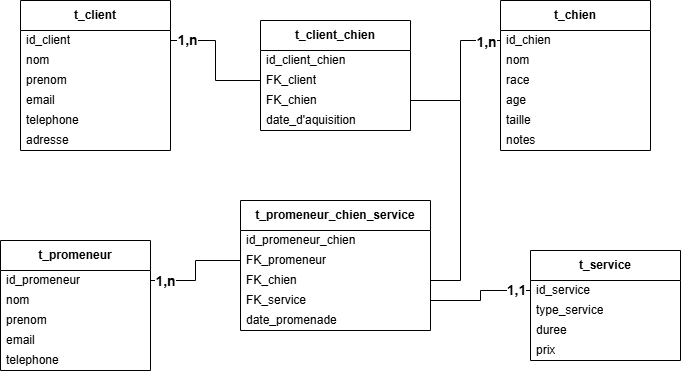

The diagram above was exported from draw.io. Its source (the exported page's mxGraphModel, read from the mxfile embedded in the PNG):
<mxGraphModel dx="919" dy="589" grid="1" gridSize="10" guides="1" tooltips="1" connect="1" arrows="1" fold="1" page="1" pageScale="1" pageWidth="827" pageHeight="1169" math="0" shadow="0">
  <root>
    <mxCell id="0" />
    <mxCell id="1" parent="0" />
    <mxCell id="M59YGHRc5CSXnA4LC9G3-1" parent="1" style="swimlane;fontStyle=0;childLayout=stackLayout;horizontal=1;startSize=30;horizontalStack=0;resizeParent=1;resizeParentMax=0;resizeLast=0;collapsible=1;marginBottom=0;whiteSpace=wrap;html=1;" value="&lt;b&gt;t_client&lt;/b&gt;" vertex="1">
      <mxGeometry height="150" width="150" x="50" y="150" as="geometry" />
    </mxCell>
    <mxCell id="M59YGHRc5CSXnA4LC9G3-2" parent="M59YGHRc5CSXnA4LC9G3-1" style="text;strokeColor=none;fillColor=none;align=left;verticalAlign=middle;spacingLeft=4;spacingRight=4;overflow=hidden;points=[[0,0.5],[1,0.5]];portConstraint=eastwest;rotatable=0;whiteSpace=wrap;html=1;" value="id_client" vertex="1">
      <mxGeometry height="20" width="150" y="30" as="geometry" />
    </mxCell>
    <mxCell id="M59YGHRc5CSXnA4LC9G3-3" parent="M59YGHRc5CSXnA4LC9G3-1" style="text;strokeColor=none;fillColor=none;align=left;verticalAlign=middle;spacingLeft=4;spacingRight=4;overflow=hidden;points=[[0,0.5],[1,0.5]];portConstraint=eastwest;rotatable=0;whiteSpace=wrap;html=1;" value="nom" vertex="1">
      <mxGeometry height="20" width="150" y="50" as="geometry" />
    </mxCell>
    <mxCell id="M59YGHRc5CSXnA4LC9G3-4" parent="M59YGHRc5CSXnA4LC9G3-1" style="text;strokeColor=none;fillColor=none;align=left;verticalAlign=middle;spacingLeft=4;spacingRight=4;overflow=hidden;points=[[0,0.5],[1,0.5]];portConstraint=eastwest;rotatable=0;whiteSpace=wrap;html=1;" value="prenom" vertex="1">
      <mxGeometry height="20" width="150" y="70" as="geometry" />
    </mxCell>
    <mxCell id="M59YGHRc5CSXnA4LC9G3-5" parent="M59YGHRc5CSXnA4LC9G3-1" style="text;strokeColor=none;fillColor=none;align=left;verticalAlign=middle;spacingLeft=4;spacingRight=4;overflow=hidden;points=[[0,0.5],[1,0.5]];portConstraint=eastwest;rotatable=0;whiteSpace=wrap;html=1;" value="email" vertex="1">
      <mxGeometry height="20" width="150" y="90" as="geometry" />
    </mxCell>
    <mxCell id="M59YGHRc5CSXnA4LC9G3-6" parent="M59YGHRc5CSXnA4LC9G3-1" style="text;strokeColor=none;fillColor=none;align=left;verticalAlign=middle;spacingLeft=4;spacingRight=4;overflow=hidden;points=[[0,0.5],[1,0.5]];portConstraint=eastwest;rotatable=0;whiteSpace=wrap;html=1;" value="telephone" vertex="1">
      <mxGeometry height="20" width="150" y="110" as="geometry" />
    </mxCell>
    <mxCell id="M59YGHRc5CSXnA4LC9G3-7" parent="M59YGHRc5CSXnA4LC9G3-1" style="text;strokeColor=none;fillColor=none;align=left;verticalAlign=middle;spacingLeft=4;spacingRight=4;overflow=hidden;points=[[0,0.5],[1,0.5]];portConstraint=eastwest;rotatable=0;whiteSpace=wrap;html=1;" value="adresse" vertex="1">
      <mxGeometry height="20" width="150" y="130" as="geometry" />
    </mxCell>
    <mxCell id="M59YGHRc5CSXnA4LC9G3-8" parent="1" style="swimlane;fontStyle=0;childLayout=stackLayout;horizontal=1;startSize=30;horizontalStack=0;resizeParent=1;resizeParentMax=0;resizeLast=0;collapsible=1;marginBottom=0;whiteSpace=wrap;html=1;" value="&lt;b&gt;t_chien&lt;/b&gt;" vertex="1">
      <mxGeometry height="150" width="150" x="530" y="150" as="geometry" />
    </mxCell>
    <mxCell id="M59YGHRc5CSXnA4LC9G3-9" parent="M59YGHRc5CSXnA4LC9G3-8" style="text;strokeColor=none;fillColor=none;align=left;verticalAlign=middle;spacingLeft=4;spacingRight=4;overflow=hidden;points=[[0,0.5],[1,0.5]];portConstraint=eastwest;rotatable=0;whiteSpace=wrap;html=1;" value="id_chien" vertex="1">
      <mxGeometry height="20" width="150" y="30" as="geometry" />
    </mxCell>
    <mxCell id="M59YGHRc5CSXnA4LC9G3-10" parent="M59YGHRc5CSXnA4LC9G3-8" style="text;strokeColor=none;fillColor=none;align=left;verticalAlign=middle;spacingLeft=4;spacingRight=4;overflow=hidden;points=[[0,0.5],[1,0.5]];portConstraint=eastwest;rotatable=0;whiteSpace=wrap;html=1;" value="nom" vertex="1">
      <mxGeometry height="20" width="150" y="50" as="geometry" />
    </mxCell>
    <mxCell id="M59YGHRc5CSXnA4LC9G3-11" parent="M59YGHRc5CSXnA4LC9G3-8" style="text;strokeColor=none;fillColor=none;align=left;verticalAlign=middle;spacingLeft=4;spacingRight=4;overflow=hidden;points=[[0,0.5],[1,0.5]];portConstraint=eastwest;rotatable=0;whiteSpace=wrap;html=1;" value="race" vertex="1">
      <mxGeometry height="20" width="150" y="70" as="geometry" />
    </mxCell>
    <mxCell id="M59YGHRc5CSXnA4LC9G3-12" parent="M59YGHRc5CSXnA4LC9G3-8" style="text;strokeColor=none;fillColor=none;align=left;verticalAlign=middle;spacingLeft=4;spacingRight=4;overflow=hidden;points=[[0,0.5],[1,0.5]];portConstraint=eastwest;rotatable=0;whiteSpace=wrap;html=1;" value="age" vertex="1">
      <mxGeometry height="20" width="150" y="90" as="geometry" />
    </mxCell>
    <mxCell id="M59YGHRc5CSXnA4LC9G3-13" parent="M59YGHRc5CSXnA4LC9G3-8" style="text;strokeColor=none;fillColor=none;align=left;verticalAlign=middle;spacingLeft=4;spacingRight=4;overflow=hidden;points=[[0,0.5],[1,0.5]];portConstraint=eastwest;rotatable=0;whiteSpace=wrap;html=1;" value="taille" vertex="1">
      <mxGeometry height="20" width="150" y="110" as="geometry" />
    </mxCell>
    <mxCell id="M59YGHRc5CSXnA4LC9G3-14" parent="M59YGHRc5CSXnA4LC9G3-8" style="text;strokeColor=none;fillColor=none;align=left;verticalAlign=middle;spacingLeft=4;spacingRight=4;overflow=hidden;points=[[0,0.5],[1,0.5]];portConstraint=eastwest;rotatable=0;whiteSpace=wrap;html=1;" value="notes" vertex="1">
      <mxGeometry height="20" width="150" y="130" as="geometry" />
    </mxCell>
    <mxCell id="M59YGHRc5CSXnA4LC9G3-15" parent="1" style="swimlane;fontStyle=0;childLayout=stackLayout;horizontal=1;startSize=30;horizontalStack=0;resizeParent=1;resizeParentMax=0;resizeLast=0;collapsible=1;marginBottom=0;whiteSpace=wrap;html=1;" value="&lt;b&gt;t_client_chien&lt;/b&gt;" vertex="1">
      <mxGeometry height="110" width="150" x="290" y="170" as="geometry" />
    </mxCell>
    <mxCell id="M59YGHRc5CSXnA4LC9G3-16" parent="M59YGHRc5CSXnA4LC9G3-15" style="text;strokeColor=none;fillColor=none;align=left;verticalAlign=middle;spacingLeft=4;spacingRight=4;overflow=hidden;points=[[0,0.5],[1,0.5]];portConstraint=eastwest;rotatable=0;whiteSpace=wrap;html=1;" value="id_client_chien" vertex="1">
      <mxGeometry height="20" width="150" y="30" as="geometry" />
    </mxCell>
    <mxCell id="M59YGHRc5CSXnA4LC9G3-22" parent="M59YGHRc5CSXnA4LC9G3-15" style="text;strokeColor=none;fillColor=none;align=left;verticalAlign=middle;spacingLeft=4;spacingRight=4;overflow=hidden;points=[[0,0.5],[1,0.5]];portConstraint=eastwest;rotatable=0;whiteSpace=wrap;html=1;" value="FK_client" vertex="1">
      <mxGeometry height="20" width="150" y="50" as="geometry" />
    </mxCell>
    <mxCell id="M59YGHRc5CSXnA4LC9G3-23" parent="M59YGHRc5CSXnA4LC9G3-15" style="text;strokeColor=none;fillColor=none;align=left;verticalAlign=middle;spacingLeft=4;spacingRight=4;overflow=hidden;points=[[0,0.5],[1,0.5]];portConstraint=eastwest;rotatable=0;whiteSpace=wrap;html=1;" value="FK_chien" vertex="1">
      <mxGeometry height="20" width="150" y="70" as="geometry" />
    </mxCell>
    <mxCell id="M59YGHRc5CSXnA4LC9G3-24" parent="M59YGHRc5CSXnA4LC9G3-15" style="text;strokeColor=none;fillColor=none;align=left;verticalAlign=middle;spacingLeft=4;spacingRight=4;overflow=hidden;points=[[0,0.5],[1,0.5]];portConstraint=eastwest;rotatable=0;whiteSpace=wrap;html=1;" value="date_d'aquisition" vertex="1">
      <mxGeometry height="20" width="150" y="90" as="geometry" />
    </mxCell>
    <mxCell id="M59YGHRc5CSXnA4LC9G3-25" edge="1" parent="1" source="M59YGHRc5CSXnA4LC9G3-2" style="endArrow=none;html=1;rounded=0;entryX=0;entryY=0.5;entryDx=0;entryDy=0;exitX=1;exitY=0.5;exitDx=0;exitDy=0;edgeStyle=orthogonalEdgeStyle;" target="M59YGHRc5CSXnA4LC9G3-22" value="">
      <mxGeometry height="50" relative="1" width="50" as="geometry">
        <Array as="points">
          <mxPoint x="245" y="190" />
          <mxPoint x="245" y="230" />
        </Array>
        <mxPoint x="220" y="250" as="sourcePoint" />
        <mxPoint x="270" y="200" as="targetPoint" />
      </mxGeometry>
    </mxCell>
    <mxCell id="M59YGHRc5CSXnA4LC9G3-29" connectable="0" parent="M59YGHRc5CSXnA4LC9G3-25" style="edgeLabel;html=1;align=center;verticalAlign=middle;resizable=0;points=[];fontSize=14;fontStyle=1" value="1,n" vertex="1">
      <mxGeometry relative="1" x="-0.7463" y="1" as="geometry">
        <mxPoint as="offset" />
      </mxGeometry>
    </mxCell>
    <mxCell id="M59YGHRc5CSXnA4LC9G3-27" edge="1" parent="1" source="M59YGHRc5CSXnA4LC9G3-23" style="endArrow=none;html=1;rounded=0;entryX=0;entryY=0.5;entryDx=0;entryDy=0;exitX=1;exitY=0.5;exitDx=0;exitDy=0;edgeStyle=orthogonalEdgeStyle;" target="M59YGHRc5CSXnA4LC9G3-9" value="">
      <mxGeometry height="50" relative="1" width="50" as="geometry">
        <Array as="points">
          <mxPoint x="490" y="250" />
          <mxPoint x="490" y="190" />
        </Array>
        <mxPoint x="440" y="250" as="sourcePoint" />
        <mxPoint x="530" y="290" as="targetPoint" />
      </mxGeometry>
    </mxCell>
    <mxCell id="M59YGHRc5CSXnA4LC9G3-28" connectable="0" parent="M59YGHRc5CSXnA4LC9G3-27" style="edgeLabel;html=1;align=center;verticalAlign=middle;resizable=0;points=[];fontSize=14;fontStyle=1" value="1,n" vertex="1">
      <mxGeometry relative="1" x="0.8066" y="-1" as="geometry">
        <mxPoint as="offset" />
      </mxGeometry>
    </mxCell>
    <mxCell id="M59YGHRc5CSXnA4LC9G3-30" parent="1" style="swimlane;fontStyle=0;childLayout=stackLayout;horizontal=1;startSize=30;horizontalStack=0;resizeParent=1;resizeParentMax=0;resizeLast=0;collapsible=1;marginBottom=0;whiteSpace=wrap;html=1;" value="&lt;b&gt;t_promeneur&lt;/b&gt;" vertex="1">
      <mxGeometry height="130" width="150" x="30" y="390" as="geometry" />
    </mxCell>
    <mxCell id="M59YGHRc5CSXnA4LC9G3-31" parent="M59YGHRc5CSXnA4LC9G3-30" style="text;strokeColor=none;fillColor=none;align=left;verticalAlign=middle;spacingLeft=4;spacingRight=4;overflow=hidden;points=[[0,0.5],[1,0.5]];portConstraint=eastwest;rotatable=0;whiteSpace=wrap;html=1;" value="id_promeneur" vertex="1">
      <mxGeometry height="20" width="150" y="30" as="geometry" />
    </mxCell>
    <mxCell id="M59YGHRc5CSXnA4LC9G3-32" parent="M59YGHRc5CSXnA4LC9G3-30" style="text;strokeColor=none;fillColor=none;align=left;verticalAlign=middle;spacingLeft=4;spacingRight=4;overflow=hidden;points=[[0,0.5],[1,0.5]];portConstraint=eastwest;rotatable=0;whiteSpace=wrap;html=1;" value="nom" vertex="1">
      <mxGeometry height="20" width="150" y="50" as="geometry" />
    </mxCell>
    <mxCell id="M59YGHRc5CSXnA4LC9G3-33" parent="M59YGHRc5CSXnA4LC9G3-30" style="text;strokeColor=none;fillColor=none;align=left;verticalAlign=middle;spacingLeft=4;spacingRight=4;overflow=hidden;points=[[0,0.5],[1,0.5]];portConstraint=eastwest;rotatable=0;whiteSpace=wrap;html=1;" value="prenom" vertex="1">
      <mxGeometry height="20" width="150" y="70" as="geometry" />
    </mxCell>
    <mxCell id="M59YGHRc5CSXnA4LC9G3-34" parent="M59YGHRc5CSXnA4LC9G3-30" style="text;strokeColor=none;fillColor=none;align=left;verticalAlign=middle;spacingLeft=4;spacingRight=4;overflow=hidden;points=[[0,0.5],[1,0.5]];portConstraint=eastwest;rotatable=0;whiteSpace=wrap;html=1;" value="email" vertex="1">
      <mxGeometry height="20" width="150" y="90" as="geometry" />
    </mxCell>
    <mxCell id="M59YGHRc5CSXnA4LC9G3-35" parent="M59YGHRc5CSXnA4LC9G3-30" style="text;strokeColor=none;fillColor=none;align=left;verticalAlign=middle;spacingLeft=4;spacingRight=4;overflow=hidden;points=[[0,0.5],[1,0.5]];portConstraint=eastwest;rotatable=0;whiteSpace=wrap;html=1;" value="telephone" vertex="1">
      <mxGeometry height="20" width="150" y="110" as="geometry" />
    </mxCell>
    <mxCell id="M59YGHRc5CSXnA4LC9G3-36" parent="1" style="swimlane;fontStyle=0;childLayout=stackLayout;horizontal=1;startSize=30;horizontalStack=0;resizeParent=1;resizeParentMax=0;resizeLast=0;collapsible=1;marginBottom=0;whiteSpace=wrap;html=1;" value="&lt;b&gt;t_service&lt;/b&gt;" vertex="1">
      <mxGeometry height="110" width="150" x="560" y="400" as="geometry" />
    </mxCell>
    <mxCell id="M59YGHRc5CSXnA4LC9G3-37" parent="M59YGHRc5CSXnA4LC9G3-36" style="text;strokeColor=none;fillColor=none;align=left;verticalAlign=middle;spacingLeft=4;spacingRight=4;overflow=hidden;points=[[0,0.5],[1,0.5]];portConstraint=eastwest;rotatable=0;whiteSpace=wrap;html=1;" value="id_service" vertex="1">
      <mxGeometry height="20" width="150" y="30" as="geometry" />
    </mxCell>
    <mxCell id="M59YGHRc5CSXnA4LC9G3-38" parent="M59YGHRc5CSXnA4LC9G3-36" style="text;strokeColor=none;fillColor=none;align=left;verticalAlign=middle;spacingLeft=4;spacingRight=4;overflow=hidden;points=[[0,0.5],[1,0.5]];portConstraint=eastwest;rotatable=0;whiteSpace=wrap;html=1;" value="type_service" vertex="1">
      <mxGeometry height="20" width="150" y="50" as="geometry" />
    </mxCell>
    <mxCell id="M59YGHRc5CSXnA4LC9G3-39" parent="M59YGHRc5CSXnA4LC9G3-36" style="text;strokeColor=none;fillColor=none;align=left;verticalAlign=middle;spacingLeft=4;spacingRight=4;overflow=hidden;points=[[0,0.5],[1,0.5]];portConstraint=eastwest;rotatable=0;whiteSpace=wrap;html=1;" value="duree" vertex="1">
      <mxGeometry height="20" width="150" y="70" as="geometry" />
    </mxCell>
    <mxCell id="M59YGHRc5CSXnA4LC9G3-40" parent="M59YGHRc5CSXnA4LC9G3-36" style="text;strokeColor=none;fillColor=none;align=left;verticalAlign=middle;spacingLeft=4;spacingRight=4;overflow=hidden;points=[[0,0.5],[1,0.5]];portConstraint=eastwest;rotatable=0;whiteSpace=wrap;html=1;" value="prix" vertex="1">
      <mxGeometry height="20" width="150" y="90" as="geometry" />
    </mxCell>
    <mxCell id="M59YGHRc5CSXnA4LC9G3-41" parent="1" style="swimlane;fontStyle=0;childLayout=stackLayout;horizontal=1;startSize=30;horizontalStack=0;resizeParent=1;resizeParentMax=0;resizeLast=0;collapsible=1;marginBottom=0;whiteSpace=wrap;html=1;" value="&lt;b&gt;t_promeneur_chien_service&lt;/b&gt;" vertex="1">
      <mxGeometry height="130" width="190" x="270" y="350" as="geometry" />
    </mxCell>
    <mxCell id="M59YGHRc5CSXnA4LC9G3-42" parent="M59YGHRc5CSXnA4LC9G3-41" style="text;strokeColor=none;fillColor=none;align=left;verticalAlign=middle;spacingLeft=4;spacingRight=4;overflow=hidden;points=[[0,0.5],[1,0.5]];portConstraint=eastwest;rotatable=0;whiteSpace=wrap;html=1;" value="id_promeneur_chien" vertex="1">
      <mxGeometry height="20" width="190" y="30" as="geometry" />
    </mxCell>
    <mxCell id="M59YGHRc5CSXnA4LC9G3-44" parent="M59YGHRc5CSXnA4LC9G3-41" style="text;strokeColor=none;fillColor=none;align=left;verticalAlign=middle;spacingLeft=4;spacingRight=4;overflow=hidden;points=[[0,0.5],[1,0.5]];portConstraint=eastwest;rotatable=0;whiteSpace=wrap;html=1;" value="FK_promeneur" vertex="1">
      <mxGeometry height="20" width="190" y="50" as="geometry" />
    </mxCell>
    <mxCell id="M59YGHRc5CSXnA4LC9G3-45" parent="M59YGHRc5CSXnA4LC9G3-41" style="text;strokeColor=none;fillColor=none;align=left;verticalAlign=middle;spacingLeft=4;spacingRight=4;overflow=hidden;points=[[0,0.5],[1,0.5]];portConstraint=eastwest;rotatable=0;whiteSpace=wrap;html=1;" value="FK_chien" vertex="1">
      <mxGeometry height="20" width="190" y="70" as="geometry" />
    </mxCell>
    <mxCell id="M59YGHRc5CSXnA4LC9G3-55" parent="M59YGHRc5CSXnA4LC9G3-41" style="text;strokeColor=none;fillColor=none;align=left;verticalAlign=middle;spacingLeft=4;spacingRight=4;overflow=hidden;points=[[0,0.5],[1,0.5]];portConstraint=eastwest;rotatable=0;whiteSpace=wrap;html=1;" value="FK_service" vertex="1">
      <mxGeometry height="20" width="190" y="90" as="geometry" />
    </mxCell>
    <mxCell id="M59YGHRc5CSXnA4LC9G3-46" parent="M59YGHRc5CSXnA4LC9G3-41" style="text;strokeColor=none;fillColor=none;align=left;verticalAlign=middle;spacingLeft=4;spacingRight=4;overflow=hidden;points=[[0,0.5],[1,0.5]];portConstraint=eastwest;rotatable=0;whiteSpace=wrap;html=1;" value="date_promenade" vertex="1">
      <mxGeometry height="20" width="190" y="110" as="geometry" />
    </mxCell>
    <mxCell id="M59YGHRc5CSXnA4LC9G3-49" edge="1" parent="1" source="M59YGHRc5CSXnA4LC9G3-31" style="endArrow=none;html=1;rounded=0;exitX=1;exitY=0.5;exitDx=0;exitDy=0;entryX=0;entryY=0.5;entryDx=0;entryDy=0;edgeStyle=orthogonalEdgeStyle;" target="M59YGHRc5CSXnA4LC9G3-44" value="">
      <mxGeometry height="50" relative="1" width="50" as="geometry">
        <mxPoint x="220" y="430" as="sourcePoint" />
        <mxPoint x="270" y="380" as="targetPoint" />
      </mxGeometry>
    </mxCell>
    <mxCell id="M59YGHRc5CSXnA4LC9G3-50" connectable="0" parent="M59YGHRc5CSXnA4LC9G3-49" style="edgeLabel;html=1;align=center;verticalAlign=middle;resizable=0;points=[];fontStyle=1;fontSize=14;" value="1,n" vertex="1">
      <mxGeometry relative="1" x="-0.7463" as="geometry">
        <mxPoint as="offset" />
      </mxGeometry>
    </mxCell>
    <mxCell id="M59YGHRc5CSXnA4LC9G3-53" edge="1" parent="1" source="M59YGHRc5CSXnA4LC9G3-45" style="endArrow=none;html=1;rounded=0;exitX=1;exitY=0.5;exitDx=0;exitDy=0;edgeStyle=orthogonalEdgeStyle;" value="">
      <mxGeometry height="50" relative="1" width="50" as="geometry">
        <Array as="points">
          <mxPoint x="490" y="430" />
        </Array>
        <mxPoint x="460" y="400.00000000000006" as="sourcePoint" />
        <mxPoint x="490" y="250" as="targetPoint" />
      </mxGeometry>
    </mxCell>
    <mxCell id="M59YGHRc5CSXnA4LC9G3-56" edge="1" parent="1" source="M59YGHRc5CSXnA4LC9G3-55" style="endArrow=none;html=1;rounded=0;exitX=1;exitY=0.5;exitDx=0;exitDy=0;entryX=0;entryY=0.5;entryDx=0;entryDy=0;edgeStyle=orthogonalEdgeStyle;" target="M59YGHRc5CSXnA4LC9G3-37" value="">
      <mxGeometry height="50" relative="1" width="50" as="geometry">
        <mxPoint x="490" y="500" as="sourcePoint" />
        <mxPoint x="540" y="450" as="targetPoint" />
      </mxGeometry>
    </mxCell>
    <mxCell id="M59YGHRc5CSXnA4LC9G3-57" connectable="0" parent="M59YGHRc5CSXnA4LC9G3-56" style="edgeLabel;html=1;align=center;verticalAlign=middle;resizable=0;points=[];fontSize=14;fontStyle=1" value="1,1" vertex="1">
      <mxGeometry relative="1" x="0.7329" y="1" as="geometry">
        <mxPoint as="offset" />
      </mxGeometry>
    </mxCell>
  </root>
</mxGraphModel>